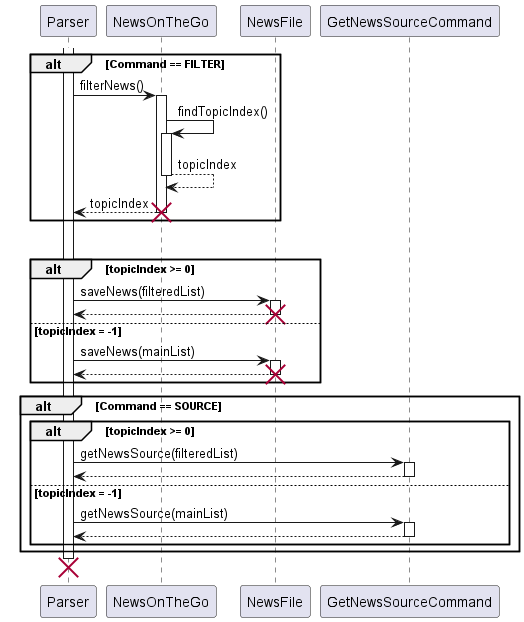

The diagram above was rendered by PlantUML. Its source (embedded in the PNG):
@startuml
'https://plantuml.com/sequence-diagram

activate Parser
alt Command == FILTER
Parser->NewsOnTheGo: filterNews()
activate NewsOnTheGo
NewsOnTheGo->NewsOnTheGo: findTopicIndex()
activate NewsOnTheGo
NewsOnTheGo-->NewsOnTheGo: topicIndex
deactivate NewsOnTheGo
NewsOnTheGo-->Parser: topicIndex
deactivate NewsOnTheGo
destroy NewsOnTheGo
end

alt Command == SAVE
alt topicIndex >= 0
Parser->NewsFile: saveNews(filteredList)
activate NewsFile
NewsFile-->Parser
deactivate NewsFile
destroy NewsFile
else topicIndex = -1
Parser->NewsFile: saveNews(mainList)
activate NewsFile
NewsFile-->Parser
deactivate NewsFile
destroy NewsFile
end

alt Command == SOURCE
alt topicIndex >= 0
Parser->GetNewsSourceCommand: getNewsSource(filteredList)
activate GetNewsSourceCommand
GetNewsSourceCommand-->Parser
deactivate GetNewsSourceCommand
else topicIndex = -1
Parser->GetNewsSourceCommand: getNewsSource(mainList)
activate GetNewsSourceCommand
GetNewsSourceCommand-->Parser
deactivate GetNewsSourceCommand
end
end
destroy Parser
@enduml